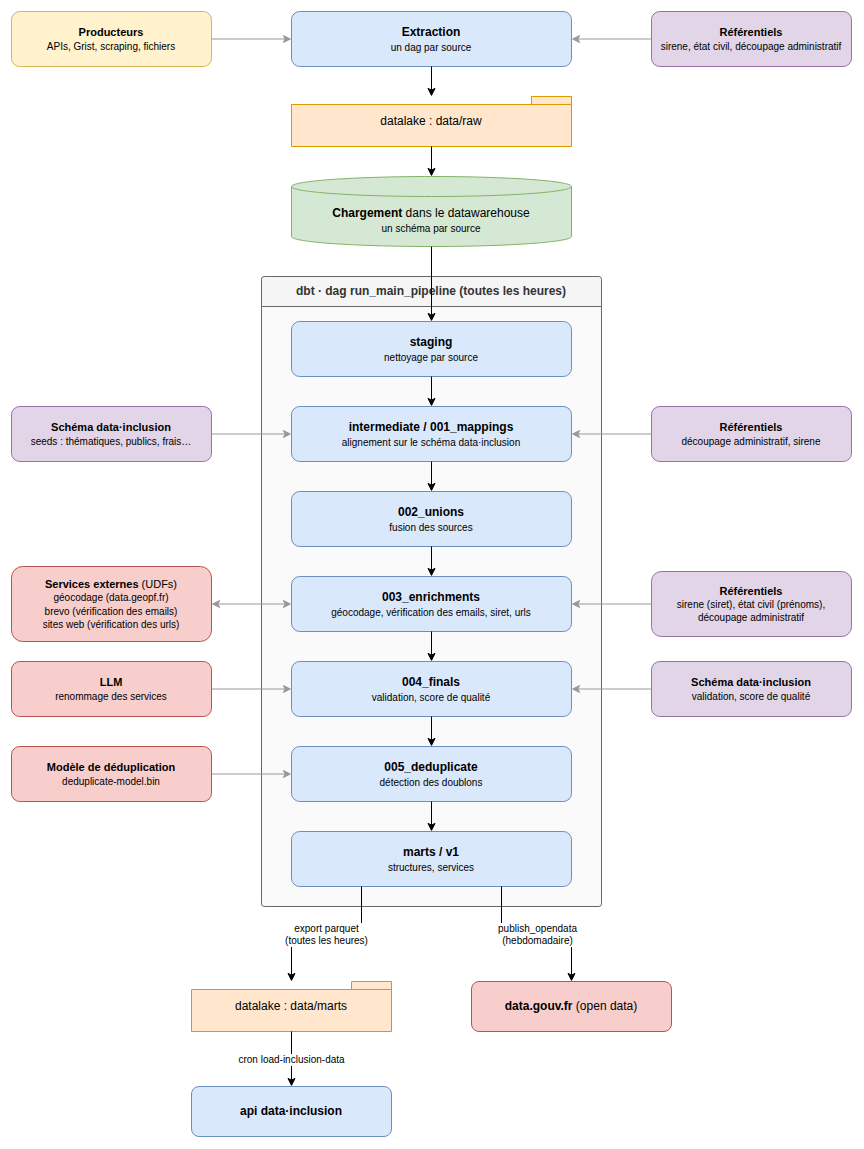

The diagram above was exported from draw.io. Its source (the exported page's mxGraphModel, read from the mxfile embedded in the PNG):
<mxGraphModel dx="1000" dy="1200" grid="1" gridSize="10" guides="1" tooltips="1" connect="1" arrows="1" fold="1" page="1" pageScale="1" pageWidth="920" pageHeight="1200" math="0" shadow="0">
  <root>
    <mxCell id="0" />
    <mxCell id="1" parent="0" />
    <mxCell id="extract" value="&lt;b&gt;Extraction&lt;/b&gt;&lt;br&gt;&lt;font style=&quot;font-size: 10px;&quot;&gt;un dag par source&lt;/font&gt;" style="rounded=1;whiteSpace=wrap;html=1;fillColor=#DAE8FC;strokeColor=#6C8EBF;" vertex="1" parent="1">
      <mxGeometry x="320" y="40" width="280" height="55" as="geometry" />
    </mxCell>
    <mxCell id="raw" value="datalake : data/raw" style="shape=folder;tabWidth=40;tabHeight=8;whiteSpace=wrap;html=1;fillColor=#FFE6CC;strokeColor=#D79B00;" vertex="1" parent="1">
      <mxGeometry x="320" y="125" width="280" height="50" as="geometry" />
    </mxCell>
    <mxCell id="load" value="&lt;b&gt;Chargement&lt;/b&gt; dans le datawarehouse&lt;br&gt;&lt;font style=&quot;font-size: 10px;&quot;&gt;un schéma par source&lt;/font&gt;" style="shape=cylinder3;whiteSpace=wrap;html=1;boundedLbl=1;backgroundOutline=1;size=10;fillColor=#D5E8D4;strokeColor=#82B366;" vertex="1" parent="1">
      <mxGeometry x="320" y="205" width="280" height="70" as="geometry" />
    </mxCell>
    <mxCell id="g_dbt" value="dbt · dag run_main_pipeline (toutes les heures)" style="swimlane;startSize=30;container=1;collapsible=0;rounded=1;arcSize=3;html=1;whiteSpace=wrap;fillColor=#F5F5F5;swimlaneFillColor=#FAFAFA;strokeColor=#666666;fontColor=#333333;" vertex="1" parent="1">
      <mxGeometry x="290" y="305" width="340" height="630" as="geometry" />
    </mxCell>
    <mxCell id="staging" value="&lt;b&gt;staging&lt;/b&gt;&lt;br&gt;&lt;font style=&quot;font-size: 10px;&quot;&gt;nettoyage par source&lt;/font&gt;" style="rounded=1;whiteSpace=wrap;html=1;fillColor=#DAE8FC;strokeColor=#6C8EBF;" vertex="1" parent="g_dbt">
      <mxGeometry x="30" y="45" width="280" height="55" as="geometry" />
    </mxCell>
    <mxCell id="mappings" value="&lt;b&gt;intermediate / 001_mappings&lt;/b&gt;&lt;br&gt;&lt;font style=&quot;font-size: 10px;&quot;&gt;alignement sur le schéma data·inclusion&lt;/font&gt;" style="rounded=1;whiteSpace=wrap;html=1;fillColor=#DAE8FC;strokeColor=#6C8EBF;" vertex="1" parent="g_dbt">
      <mxGeometry x="30" y="130" width="280" height="55" as="geometry" />
    </mxCell>
    <mxCell id="unions" value="&lt;b&gt;002_unions&lt;/b&gt;&lt;br&gt;&lt;font style=&quot;font-size: 10px;&quot;&gt;fusion des sources&lt;/font&gt;" style="rounded=1;whiteSpace=wrap;html=1;fillColor=#DAE8FC;strokeColor=#6C8EBF;" vertex="1" parent="g_dbt">
      <mxGeometry x="30" y="215" width="280" height="55" as="geometry" />
    </mxCell>
    <mxCell id="enrichments" value="&lt;b&gt;003_enrichments&lt;/b&gt;&lt;br&gt;&lt;font style=&quot;font-size: 10px;&quot;&gt;géocodage, vérification des emails, siret, urls&lt;/font&gt;" style="rounded=1;whiteSpace=wrap;html=1;fillColor=#DAE8FC;strokeColor=#6C8EBF;" vertex="1" parent="g_dbt">
      <mxGeometry x="30" y="300" width="280" height="55" as="geometry" />
    </mxCell>
    <mxCell id="finals" value="&lt;b&gt;004_finals&lt;/b&gt;&lt;br&gt;&lt;font style=&quot;font-size: 10px;&quot;&gt;validation, score de qualité&lt;/font&gt;" style="rounded=1;whiteSpace=wrap;html=1;fillColor=#DAE8FC;strokeColor=#6C8EBF;" vertex="1" parent="g_dbt">
      <mxGeometry x="30" y="385" width="280" height="55" as="geometry" />
    </mxCell>
    <mxCell id="deduplicate" value="&lt;b&gt;005_deduplicate&lt;/b&gt;&lt;br&gt;&lt;font style=&quot;font-size: 10px;&quot;&gt;détection des doublons&lt;/font&gt;" style="rounded=1;whiteSpace=wrap;html=1;fillColor=#DAE8FC;strokeColor=#6C8EBF;" vertex="1" parent="g_dbt">
      <mxGeometry x="30" y="470" width="280" height="55" as="geometry" />
    </mxCell>
    <mxCell id="martsdbt" value="&lt;b&gt;marts / v1&lt;/b&gt;&lt;br&gt;&lt;font style=&quot;font-size: 10px;&quot;&gt;structures, services&lt;/font&gt;" style="rounded=1;whiteSpace=wrap;html=1;fillColor=#DAE8FC;strokeColor=#6C8EBF;" vertex="1" parent="g_dbt">
      <mxGeometry x="30" y="555" width="280" height="55" as="geometry" />
    </mxCell>
    <mxCell id="in_producteurs" value="&lt;b&gt;Producteurs&lt;/b&gt;&lt;br&gt;&lt;font style=&quot;font-size: 10px;&quot;&gt;APIs, Grist, scraping, fichiers&lt;/font&gt;" style="rounded=1;whiteSpace=wrap;html=1;fillColor=#FFF2CC;strokeColor=#D6B656;fontSize=11;" vertex="1" parent="1">
      <mxGeometry x="40" y="40" width="200" height="55" as="geometry" />
    </mxCell>
    <mxCell id="in_referentiels" value="&lt;b&gt;Référentiels&lt;/b&gt;&lt;br&gt;&lt;font style=&quot;font-size: 10px;&quot;&gt;sirene, état civil, découpage administratif&lt;/font&gt;" style="rounded=1;whiteSpace=wrap;html=1;fillColor=#E1D5E7;strokeColor=#9673A6;fontSize=11;" vertex="1" parent="1">
      <mxGeometry x="680" y="40" width="200" height="55" as="geometry" />
    </mxCell>
    <mxCell id="in_seeds" value="&lt;b&gt;Schéma data·inclusion&lt;/b&gt;&lt;br&gt;&lt;font style=&quot;font-size: 10px;&quot;&gt;seeds : thématiques, publics, frais…&lt;/font&gt;" style="rounded=1;whiteSpace=wrap;html=1;fillColor=#E1D5E7;strokeColor=#9673A6;fontSize=11;" vertex="1" parent="1">
      <mxGeometry x="40" y="435" width="200" height="55" as="geometry" />
    </mxCell>
    <mxCell id="in_ref_mappings" value="&lt;b&gt;Référentiels&lt;/b&gt;&lt;br&gt;&lt;font style=&quot;font-size: 10px;&quot;&gt;découpage administratif, sirene&lt;/font&gt;" style="rounded=1;whiteSpace=wrap;html=1;fillColor=#E1D5E7;strokeColor=#9673A6;fontSize=11;" vertex="1" parent="1">
      <mxGeometry x="680" y="435" width="200" height="55" as="geometry" />
    </mxCell>
    <mxCell id="in_udfs" value="&lt;b&gt;Services externes&lt;/b&gt; (UDFs)&lt;br&gt;&lt;font style=&quot;font-size: 10px;&quot;&gt;géocodage (data.geopf.fr)&lt;br&gt;brevo (vérification des emails)&lt;br&gt;sites web (vérification des urls)&lt;/font&gt;" style="rounded=1;whiteSpace=wrap;html=1;fillColor=#F8CECC;strokeColor=#B85450;fontSize=11;" vertex="1" parent="1">
      <mxGeometry x="40" y="595" width="200" height="75" as="geometry" />
    </mxCell>
    <mxCell id="in_ref_enrichments" value="&lt;b&gt;Référentiels&lt;/b&gt;&lt;br&gt;&lt;font style=&quot;font-size: 10px;&quot;&gt;sirene (siret), état civil (prénoms),&lt;br&gt;découpage administratif&lt;/font&gt;" style="rounded=1;whiteSpace=wrap;html=1;fillColor=#E1D5E7;strokeColor=#9673A6;fontSize=11;" vertex="1" parent="1">
      <mxGeometry x="680" y="600" width="200" height="65" as="geometry" />
    </mxCell>
    <mxCell id="in_llm" value="&lt;b&gt;LLM&lt;/b&gt;&lt;br&gt;&lt;font style=&quot;font-size: 10px;&quot;&gt;renommage des services&lt;/font&gt;" style="rounded=1;whiteSpace=wrap;html=1;fillColor=#F8CECC;strokeColor=#B85450;fontSize=11;" vertex="1" parent="1">
      <mxGeometry x="40" y="690" width="200" height="55" as="geometry" />
    </mxCell>
    <mxCell id="in_schema" value="&lt;b&gt;Schéma data·inclusion&lt;/b&gt;&lt;br&gt;&lt;font style=&quot;font-size: 10px;&quot;&gt;validation, score de qualité&lt;/font&gt;" style="rounded=1;whiteSpace=wrap;html=1;fillColor=#E1D5E7;strokeColor=#9673A6;fontSize=11;" vertex="1" parent="1">
      <mxGeometry x="680" y="690" width="200" height="55" as="geometry" />
    </mxCell>
    <mxCell id="in_dedup_model" value="&lt;b&gt;Modèle de déduplication&lt;/b&gt;&lt;br&gt;&lt;font style=&quot;font-size: 10px;&quot;&gt;deduplicate-model.bin&lt;/font&gt;" style="rounded=1;whiteSpace=wrap;html=1;fillColor=#F8CECC;strokeColor=#B85450;fontSize=11;" vertex="1" parent="1">
      <mxGeometry x="40" y="775" width="200" height="55" as="geometry" />
    </mxCell>
    <mxCell id="marts" value="datalake : data/marts" style="shape=folder;tabWidth=40;tabHeight=8;whiteSpace=wrap;html=1;fillColor=#FFE6CC;strokeColor=#D79B00;" vertex="1" parent="1">
      <mxGeometry x="220" y="1010" width="200" height="50" as="geometry" />
    </mxCell>
    <mxCell id="datagouv" value="&lt;b&gt;data.gouv.fr&lt;/b&gt; (open data)" style="rounded=1;whiteSpace=wrap;html=1;fillColor=#F8CECC;strokeColor=#B85450;" vertex="1" parent="1">
      <mxGeometry x="500" y="1010" width="200" height="50" as="geometry" />
    </mxCell>
    <mxCell id="api" value="&lt;b&gt;api data·inclusion&lt;/b&gt;" style="rounded=1;whiteSpace=wrap;html=1;fillColor=#DAE8FC;strokeColor=#6C8EBF;" vertex="1" parent="1">
      <mxGeometry x="220" y="1115" width="200" height="50" as="geometry" />
    </mxCell>
    <mxCell id="e1" style="edgeStyle=orthogonalEdgeStyle;rounded=1;html=1;endArrow=classic;" edge="1" parent="1" source="extract" target="raw">
      <mxGeometry relative="1" as="geometry" />
    </mxCell>
    <mxCell id="e2" style="edgeStyle=orthogonalEdgeStyle;rounded=1;html=1;endArrow=classic;" edge="1" parent="1" source="raw" target="load">
      <mxGeometry relative="1" as="geometry" />
    </mxCell>
    <mxCell id="e3" style="edgeStyle=orthogonalEdgeStyle;rounded=1;html=1;endArrow=classic;" edge="1" parent="1" source="load" target="staging">
      <mxGeometry relative="1" as="geometry" />
    </mxCell>
    <mxCell id="e4" style="edgeStyle=orthogonalEdgeStyle;rounded=1;html=1;endArrow=classic;" edge="1" parent="g_dbt" source="staging" target="mappings">
      <mxGeometry relative="1" as="geometry" />
    </mxCell>
    <mxCell id="e5" style="edgeStyle=orthogonalEdgeStyle;rounded=1;html=1;endArrow=classic;" edge="1" parent="g_dbt" source="mappings" target="unions">
      <mxGeometry relative="1" as="geometry" />
    </mxCell>
    <mxCell id="e6" style="edgeStyle=orthogonalEdgeStyle;rounded=1;html=1;endArrow=classic;" edge="1" parent="g_dbt" source="unions" target="enrichments">
      <mxGeometry relative="1" as="geometry" />
    </mxCell>
    <mxCell id="e7" style="edgeStyle=orthogonalEdgeStyle;rounded=1;html=1;endArrow=classic;" edge="1" parent="g_dbt" source="enrichments" target="finals">
      <mxGeometry relative="1" as="geometry" />
    </mxCell>
    <mxCell id="e8" style="edgeStyle=orthogonalEdgeStyle;rounded=1;html=1;endArrow=classic;" edge="1" parent="g_dbt" source="finals" target="deduplicate">
      <mxGeometry relative="1" as="geometry" />
    </mxCell>
    <mxCell id="e9" style="edgeStyle=orthogonalEdgeStyle;rounded=1;html=1;endArrow=classic;" edge="1" parent="g_dbt" source="deduplicate" target="martsdbt">
      <mxGeometry relative="1" as="geometry" />
    </mxCell>
    <mxCell id="e10" value="export parquet&lt;br&gt;(toutes les heures)" style="edgeStyle=orthogonalEdgeStyle;rounded=1;html=1;endArrow=classic;labelBackgroundColor=#FFFFFF;fontSize=10;exitX=0.25;exitY=1;exitDx=0;exitDy=0;entryX=0.5;entryY=0;entryDx=0;entryDy=0;" edge="1" parent="1" source="martsdbt" target="marts">
      <mxGeometry relative="1" as="geometry" />
    </mxCell>
    <mxCell id="e11" value="publish_opendata&lt;br&gt;(hebdomadaire)" style="edgeStyle=orthogonalEdgeStyle;rounded=1;html=1;endArrow=classic;labelBackgroundColor=#FFFFFF;fontSize=10;exitX=0.75;exitY=1;exitDx=0;exitDy=0;entryX=0.5;entryY=0;entryDx=0;entryDy=0;" edge="1" parent="1" source="martsdbt" target="datagouv">
      <mxGeometry relative="1" as="geometry" />
    </mxCell>
    <mxCell id="e12" value="cron load-inclusion-data" style="edgeStyle=orthogonalEdgeStyle;rounded=1;html=1;endArrow=classic;labelBackgroundColor=#FFFFFF;fontSize=10;" edge="1" parent="1" source="marts" target="api">
      <mxGeometry relative="1" as="geometry" />
    </mxCell>
    <mxCell id="i_producteurs" style="edgeStyle=orthogonalEdgeStyle;rounded=1;html=1;endArrow=classic;strokeColor=#999999;exitX=1;exitY=0.5;exitDx=0;exitDy=0;entryX=0;entryY=0.5;entryDx=0;entryDy=0;" edge="1" parent="1" source="in_producteurs" target="extract">
      <mxGeometry relative="1" as="geometry" />
    </mxCell>
    <mxCell id="i_referentiels" style="edgeStyle=orthogonalEdgeStyle;rounded=1;html=1;endArrow=classic;strokeColor=#999999;exitX=0;exitY=0.5;exitDx=0;exitDy=0;entryX=1;entryY=0.5;entryDx=0;entryDy=0;" edge="1" parent="1" source="in_referentiels" target="extract">
      <mxGeometry relative="1" as="geometry" />
    </mxCell>
    <mxCell id="i_seeds" style="edgeStyle=orthogonalEdgeStyle;rounded=1;html=1;endArrow=classic;strokeColor=#999999;exitX=1;exitY=0.5;exitDx=0;exitDy=0;entryX=0;entryY=0.5;entryDx=0;entryDy=0;" edge="1" parent="1" source="in_seeds" target="mappings">
      <mxGeometry relative="1" as="geometry" />
    </mxCell>
    <mxCell id="i_ref_mappings" style="edgeStyle=orthogonalEdgeStyle;rounded=1;html=1;endArrow=classic;strokeColor=#999999;exitX=0;exitY=0.5;exitDx=0;exitDy=0;entryX=1;entryY=0.5;entryDx=0;entryDy=0;" edge="1" parent="1" source="in_ref_mappings" target="mappings">
      <mxGeometry relative="1" as="geometry" />
    </mxCell>
    <mxCell id="i_udfs" style="edgeStyle=orthogonalEdgeStyle;rounded=1;html=1;endArrow=classic;startArrow=classic;strokeColor=#999999;exitX=1;exitY=0.5;exitDx=0;exitDy=0;entryX=0;entryY=0.5;entryDx=0;entryDy=0;" edge="1" parent="1" source="in_udfs" target="enrichments">
      <mxGeometry relative="1" as="geometry" />
    </mxCell>
    <mxCell id="i_ref_enrichments" style="edgeStyle=orthogonalEdgeStyle;rounded=1;html=1;endArrow=classic;strokeColor=#999999;exitX=0;exitY=0.5;exitDx=0;exitDy=0;entryX=1;entryY=0.5;entryDx=0;entryDy=0;" edge="1" parent="1" source="in_ref_enrichments" target="enrichments">
      <mxGeometry relative="1" as="geometry" />
    </mxCell>
    <mxCell id="i_llm" style="edgeStyle=orthogonalEdgeStyle;rounded=1;html=1;endArrow=classic;strokeColor=#999999;exitX=1;exitY=0.5;exitDx=0;exitDy=0;entryX=0;entryY=0.5;entryDx=0;entryDy=0;" edge="1" parent="1" source="in_llm" target="finals">
      <mxGeometry relative="1" as="geometry" />
    </mxCell>
    <mxCell id="i_schema" style="edgeStyle=orthogonalEdgeStyle;rounded=1;html=1;endArrow=classic;strokeColor=#999999;exitX=0;exitY=0.5;exitDx=0;exitDy=0;entryX=1;entryY=0.5;entryDx=0;entryDy=0;" edge="1" parent="1" source="in_schema" target="finals">
      <mxGeometry relative="1" as="geometry" />
    </mxCell>
    <mxCell id="i_dedup_model" style="edgeStyle=orthogonalEdgeStyle;rounded=1;html=1;endArrow=classic;strokeColor=#999999;exitX=1;exitY=0.5;exitDx=0;exitDy=0;entryX=0;entryY=0.5;entryDx=0;entryDy=0;" edge="1" parent="1" source="in_dedup_model" target="deduplicate">
      <mxGeometry relative="1" as="geometry" />
    </mxCell>
  </root>
</mxGraphModel>